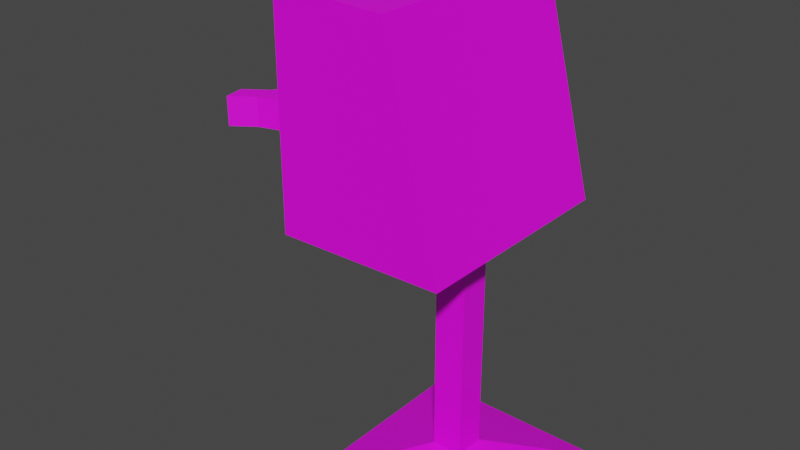 # Source: FactoryBot.blend  (saved by Blender 3.4.6; exported with 4.5.12 LTS)
import bpy
from mathutils import Matrix  # noqa: F401  (used for matrix-valued properties, if any)

bpy.ops.wm.read_factory_settings(use_empty=True)
scene = bpy.context.scene
scene.name = 'Scene'

# ---- collections
col_collection = bpy.data.collections.new('Collection'); scene.collection.children.link(col_collection)

# ---- images (referenced by path relative to the original .blend; pixels are not part of the script)
import os
ASSET_DIR = os.environ.get("B2B_ASSET_DIR", "")  # directory of the original .blend (textures are referenced by path, not embedded)
HERE = os.path.dirname(os.path.abspath(__file__))  # packed textures are extracted next to this script under _unpacked/

def load_image(name, relpath, width, height, colorspace="sRGB"):
    """Load a texture the original file referenced (path relative to the .blend, or extracted next to this script)."""
    p = next((c for c in (os.path.join(HERE, relpath), os.path.join(ASSET_DIR, relpath)) if relpath and os.path.exists(c)), "")
    if p:
        img = bpy.data.images.load(p, check_existing=True)
        img.name = name
    else:  # same state as the original file: an image datablock whose file is absent (Cycles renders it pink)
        img = bpy.data.images.new(name, width, height)
        img.source = "FILE"
        img.filepath = "//" + (relpath or name)
    img.colorspace_settings.name = colorspace
    return img
img_dungeons_2_texture_01_a_png = load_image('Dungeons_2_Texture_01_A.png', 'Dungeons_2_Texture_01_A.png', 1024, 1024, 'sRGB')

# ---- materials (node trees are filled in below, after node groups)
mat_material = bpy.data.materials.new('Material')
mat_material.alpha_threshold = 0.0
mat_material.use_transparent_shadow = False
mat_material.roughness = 0.5
mat_material.line_color = (0.0, 0.0, 0.0, 1.0)

# ---- material node trees
mat_material.use_nodes = True; mat_material.node_tree.nodes.clear()
_N = mat_material.node_tree.nodes; _L = mat_material.node_tree.links
n0 = _N.new('ShaderNodeOutputMaterial'); n0.name = 'Material Output'; n0.location = (300, 300)
n1 = _N.new('ShaderNodeBsdfPrincipled'); n1.name = 'Principled BSDF'; n1.location = (10, 300)
n1.distribution = 'GGX'
n1.subsurface_method = 'RANDOM_WALK_SKIN'
n1.inputs[3].default_value = 1.45
n1.inputs[27].default_value = (0.0, 0.0, 0.0, 1.0)
n1.inputs[28].default_value = 1.0
n2 = _N.new('ShaderNodeTexImage'); n2.name = 'Image Texture'; n2.location = (-300, 115)
n2.image = img_dungeons_2_texture_01_a_png
_L.new(n1.outputs[0], n0.inputs[0])
_L.new(n2.outputs[0], n1.inputs[0])
n0.is_active_output = True

# ---- world
world_world = bpy.data.worlds.new('World'); scene.world = world_world
world_world.use_nodes = True; world_world.node_tree.nodes.clear()
_N = world_world.node_tree.nodes; _L = world_world.node_tree.links
n0 = _N.new('ShaderNodeOutputWorld'); n0.name = 'World Output'; n0.location = (300, 300)
n1 = _N.new('ShaderNodeBackground'); n1.name = 'Background'; n1.location = (10, 300)
n1.inputs[0].default_value = (0.05088, 0.05088, 0.05088, 1.0)
_L.new(n1.outputs[0], n0.inputs[0])
n0.is_active_output = True
world_world.color = (0.05088, 0.05088, 0.05088)
world_world.use_sun_shadow = False
world_world.sun_shadow_jitter_overblur = 0.0

# ---- meshes
me_cube = bpy.data.meshes.new('Cube')
me_cube.from_pydata([(0.02185, 1.0, 0.9679), (0.5243, 1.0, -0.9679), (0.02185, -1.0, 0.9679), (0.5243, -1.0, -0.9679), (-1.471, 0.149, -0.2646), (-1.471, 0.149, -0.5625), (-1.471, -0.149, -0.2646), (-1.471, -0.149, -0.5625), (-1.023, 3.407e-09, 0.2255), (-0.7954, -0.1652, 0.3991), (-1.11, -0.2672, 0.3991), (-1.304, 3.407e-09, 0.3991), (-1.11, 0.2672, 0.3991), (-0.7954, 0.1652, 0.3991), (-0.9359, -0.2672, 0.6801), (-1.25, -0.1652, 0.6801), (-1.25, 0.1652, 0.6801), (-0.9359, 0.2672, 0.6801), (-0.7417, 3.407e-09, 0.6801), (-1.023, 3.407e-09, 0.8538), (-1.074, -0.1571, 0.2724), (-0.8891, -0.09708, 0.2724), (-0.9401, -0.2542, 0.3745), (-0.7555, 3.407e-09, 0.3745), (-0.8891, 0.09708, 0.2724), (-1.188, 3.407e-09, 0.2724), (-1.239, -0.1571, 0.3745), (-1.074, 0.1571, 0.2724), (-1.239, 0.1571, 0.3745), (-0.9401, 0.2542, 0.3745), (-0.7239, -0.09708, 0.5396), (-0.7239, 0.09708, 0.5396), (-1.023, -0.3142, 0.5396), (-0.8381, -0.2542, 0.5396), (-1.322, -0.09708, 0.5396), (-1.207, -0.2542, 0.5396), (-1.207, 0.2542, 0.5396), (-1.322, 0.09708, 0.5396), (-0.8381, 0.2542, 0.5396), (-1.023, 0.3142, 0.5396), (-0.8065, -0.1571, 0.7048), (-1.105, -0.2542, 0.7048), (-1.29, 3.407e-09, 0.7048), (-1.105, 0.2542, 0.7048), (-0.8065, 0.1571, 0.7048), (-0.9717, -0.1571, 0.8069), (-0.8576, 3.407e-09, 0.8069), (-1.156, -0.09708, 0.8069), (-1.156, 0.09708, 0.8069), (-0.9717, 0.1571, 0.8069), (-0.9899, 1.0, -1.0), (-0.9899, -1.0, -1.0), (-0.9899, -1.0, 1.0), (-0.9899, 1.0, 1.0), (-1.959, 0.3267, -0.5503), (-1.96, -0.3257, -0.5503), (-1.96, -0.3257, -0.2769), (-1.959, 0.3267, -0.2769), (-0.9899, 0.0, -1.0), (0.02185, 0.0, 0.9679), (-0.9899, 0.0, 1.0), (0.5243, 0.0, -0.9679), (-1.471, 0.0, -0.5625), (-1.471, 0.0, -0.2646), (-1.857, 0.0, -0.5625), (-1.857, 0.0, -0.2646), (-0.9899, -0.5, -1.0), (0.02185, -0.5, 0.9679), (-1.471, -0.07448, -0.5625), (-1.992, -0.1321, -0.5503), (-0.9899, -0.5, 1.0), (0.5243, -0.5, -0.9679), (-1.471, -0.07448, -0.2646), (-1.992, -0.1321, -0.2769), (-0.9899, 0.5, 1.0), (0.5243, 0.5, -0.9679), (-1.471, 0.07448, -0.2646), (-1.994, 0.1348, -0.2769), (-0.9899, 0.5, -1.0), (0.02185, 0.5, 0.9679), (-1.471, 0.07448, -0.5625), (-1.994, 0.1348, -0.5503), (-2.194, -0.3381, -0.4897), (-2.18, -0.4172, -0.4897), (-2.18, -0.4172, -0.3374), (-2.194, -0.3381, -0.3374), (-2.168, 0.421, -0.3374), (-2.168, 0.421, -0.4897), (-2.182, 0.3425, -0.3374), (-2.182, 0.3425, -0.4897), (-2.204, -0.2809, -0.5503), (-2.171, -0.4745, -0.5503), (-2.171, -0.4745, -0.2769), (-2.204, -0.2809, -0.2769), (-2.157, 0.4777, -0.2769), (-2.157, 0.4777, -0.5503), (-2.193, 0.2858, -0.2769), (-2.193, 0.2858, -0.5503), (-1.959, -0.1523, -0.4897), (-1.946, -0.2315, -0.4897), (-1.946, -0.2315, -0.3374), (-1.959, -0.1523, -0.3374), (-1.936, 0.2237, -0.3374), (-1.936, 0.2237, -0.4897), (-1.95, 0.1453, -0.3374), (-1.95, 0.1453, -0.4897)], [], [(67, 70, 52, 2), (3, 2, 52, 51), (7, 6, 56, 55), (66, 71, 3, 51), (71, 67, 2, 3), (50, 53, 0, 1), (8, 21, 20), (9, 21, 23), (8, 20, 25), (8, 25, 27), (8, 27, 24), (9, 23, 30), (10, 22, 32), (11, 26, 34), (12, 28, 36), (13, 29, 38), (9, 30, 33), (10, 32, 35), (11, 34, 37), (12, 36, 39), (13, 38, 31), (14, 40, 45), (15, 41, 47), (16, 42, 48), (17, 43, 49), (18, 44, 46), (46, 49, 19), (46, 44, 49), (44, 17, 49), (49, 48, 19), (49, 43, 48), (43, 16, 48), (48, 47, 19), (48, 42, 47), (42, 15, 47), (47, 45, 19), (47, 41, 45), (41, 14, 45), (45, 46, 19), (45, 40, 46), (40, 18, 46), (31, 44, 18), (31, 38, 44), (38, 17, 44), (39, 43, 17), (39, 36, 43), (36, 16, 43), (37, 42, 16), (37, 34, 42), (34, 15, 42), (35, 41, 15), (35, 32, 41), (32, 14, 41), (33, 40, 14), (33, 30, 40), (30, 18, 40), (38, 39, 17), (38, 29, 39), (29, 12, 39), (36, 37, 16), (36, 28, 37), (28, 11, 37), (34, 35, 15), (34, 26, 35), (26, 10, 35), (32, 33, 14), (32, 22, 33), (22, 9, 33), (30, 31, 18), (30, 23, 31), (23, 13, 31), (24, 29, 13), (24, 27, 29), (27, 12, 29), (27, 28, 12), (27, 25, 28), (25, 11, 28), (25, 26, 11), (25, 20, 26), (20, 10, 26), (23, 24, 13), (23, 21, 24), (21, 8, 24), (20, 22, 10), (20, 21, 22), (21, 9, 22), (80, 5, 50, 78), (6, 7, 51, 52), (5, 4, 53, 50), (72, 6, 52, 70), (81, 77, 96, 97), (4, 5, 54, 57), (68, 7, 55, 69), (76, 4, 57, 77), (72, 63, 65, 73), (80, 62, 64, 81), (69, 73, 65, 64), (76, 63, 60, 74), (68, 62, 58, 66), (75, 79, 59, 61), (78, 75, 61, 58), (79, 74, 60, 59), (7, 68, 66, 51), (69, 55, 91, 90), (6, 72, 73, 56), (62, 68, 69, 64), (63, 72, 70, 60), (61, 59, 67, 71), (58, 61, 71, 66), (59, 60, 70, 67), (0, 53, 74, 79), (50, 1, 75, 78), (1, 0, 79, 75), (4, 76, 74, 53), (5, 80, 81, 54), (63, 76, 77, 65), (64, 65, 77, 81), (62, 80, 78, 58), (88, 86, 102, 104), (73, 69, 90, 93), (56, 73, 93, 92), (55, 56, 92, 91), (89, 88, 104, 105), (57, 54, 95, 94), (77, 57, 94, 96), (54, 81, 97, 95), (83, 82, 90, 91), (84, 83, 91, 92), (85, 84, 92, 93), (82, 85, 93, 90), (87, 86, 94, 95), (86, 88, 96, 94), (89, 87, 95, 97), (88, 89, 97, 96), (99, 100, 101, 98), (105, 104, 102, 103), (85, 82, 98, 101), (83, 84, 100, 99), (87, 89, 105, 103), (86, 87, 103, 102), (84, 85, 101, 100), (82, 83, 99, 98)])
_uv = me_cube.uv_layers.new(name='UVMap')
_uv.uv.foreach_set('vector', [0.3769, 0.1415, 0.3728, 0.1415, 0.3728, 0.1405, 0.3769, 0.1405, 0.3809, 0.1405, 0.3769, 0.1405, 0.3769, 0.1364, 0.3809, 0.1364, 0.2979, 0.008844, 0.3037, 0.008844, 0.3037, 0.008844, 0.2979, 0.008844, 0.385, 0.1415, 0.3809, 0.1415, 0.3809, 0.1405, 0.385, 0.1405, 0.3809, 0.1415, 0.3769, 0.1415, 0.3769, 0.1405, 0.3809, 0.1405, 0.3809, 0.1486, 0.3769, 0.1486, 0.3769, 0.1445, 0.3809, 0.1445, 0.1818, 0.0, 0.2273, 0.07873, 0.1364, 0.07873, 0.2727, 0.1575, 0.3182, 0.07873, 0.3636, 0.1575, 0.9091, 0.0, 0.9545, 0.07873, 0.8636, 0.07873, 0.7273, 0.0, 0.7727, 0.07873, 0.6818, 0.07873, 0.5455, 0.0, 0.5909, 0.07873, 0.5, 0.07873, 0.2727, 0.1575, 0.3636, 0.1575, 0.3182, 0.2362, 0.09091, 0.1575, 0.1818, 0.1575, 0.1364, 0.2362, 0.01953, 0.01188, 0.01953, 0.01188, 0.01953, 0.01188, 0.01953, 0.01188, 0.01953, 0.01188, 0.01953, 0.01188, 0.4545, 0.1575, 0.5455, 0.1575, 0.5, 0.2362, 0.2727, 0.1575, 0.3182, 0.2362, 0.2273, 0.2362, 0.01953, 0.01188, 0.01953, 0.01188, 0.01953, 0.01188, 0.3105, 0.383, 0.3105, 0.383, 0.3105, 0.383, 0.01953, 0.01188, 0.01953, 0.01188, 0.01953, 0.01188, 0.4545, 0.1575, 0.5, 0.2362, 0.4091, 0.2362, 0.1818, 0.3149, 0.2727, 0.3149, 0.2273, 0.3937, 0.01953, 0.01188, 0.01953, 0.01188, 0.01953, 0.01188, 0.01953, 0.01188, 0.01953, 0.01188, 0.01953, 0.01188, 0.5455, 0.3149, 0.6364, 0.3149, 0.5909, 0.3937, 0.3636, 0.3149, 0.4545, 0.3149, 0.4091, 0.3937, 0.4091, 0.3937, 0.5, 0.3937, 0.4545, 0.4724, 0.4091, 0.3937, 0.4545, 0.3149, 0.5, 0.3937, 0.4545, 0.3149, 0.5455, 0.3149, 0.5, 0.3937, 0.01953, 0.01188, 0.01953, 0.01188, 0.01953, 0.01188, 0.01953, 0.01188, 0.01953, 0.01188, 0.01953, 0.01188, 0.01953, 0.01188, 0.01953, 0.01188, 0.01953, 0.01188, 0.01953, 0.01188, 0.01953, 0.01188, 0.01953, 0.01188, 0.01953, 0.01188, 0.01953, 0.01188, 0.01953, 0.01188, 0.01953, 0.01188, 0.01953, 0.01188, 0.01953, 0.01188, 0.01953, 0.01188, 0.01953, 0.01188, 0.01953, 0.01188, 0.01953, 0.01188, 0.01953, 0.01188, 0.01953, 0.01188, 0.09091, 0.3149, 0.1818, 0.3149, 0.1364, 0.3937, 0.2273, 0.3937, 0.3182, 0.3937, 0.2727, 0.4724, 0.2273, 0.3937, 0.2727, 0.3149, 0.3182, 0.3937, 0.2727, 0.3149, 0.3636, 0.3149, 0.3182, 0.3937, 0.4091, 0.2362, 0.4545, 0.3149, 0.3636, 0.3149, 0.4091, 0.2362, 0.5, 0.2362, 0.4545, 0.3149, 0.5, 0.2362, 0.5455, 0.3149, 0.4545, 0.3149, 0.5909, 0.2362, 0.6364, 0.3149, 0.5455, 0.3149, 0.01953, 0.01188, 0.01953, 0.01188, 0.01953, 0.01188, 0.01953, 0.01188, 0.01953, 0.01188, 0.01953, 0.01188, 0.01953, 0.01188, 0.01953, 0.01188, 0.01953, 0.01188, 0.3105, 0.383, 0.3105, 0.383, 0.3105, 0.383, 0.01953, 0.01188, 0.01953, 0.01188, 0.01953, 0.01188, 0.01953, 0.01188, 0.01953, 0.01188, 0.01953, 0.01188, 0.01953, 0.01188, 0.01953, 0.01188, 0.01953, 0.01188, 0.1364, 0.2362, 0.1818, 0.3149, 0.09091, 0.3149, 0.2273, 0.2362, 0.2727, 0.3149, 0.1818, 0.3149, 0.2273, 0.2362, 0.3182, 0.2362, 0.2727, 0.3149, 0.3182, 0.2362, 0.3636, 0.3149, 0.2727, 0.3149, 0.5, 0.2362, 0.5909, 0.2362, 0.5455, 0.3149, 0.5, 0.2362, 0.5455, 0.1575, 0.5909, 0.2362, 0.5455, 0.1575, 0.6364, 0.1575, 0.5909, 0.2362, 0.01953, 0.01188, 0.01953, 0.01188, 0.01953, 0.01188, 0.01953, 0.01188, 0.01953, 0.01188, 0.01953, 0.01188, 0.01953, 0.01188, 0.01953, 0.01188, 0.01953, 0.01188, 0.01953, 0.01188, 0.01953, 0.01188, 0.01953, 0.01188, 0.01953, 0.01188, 0.01953, 0.01188, 0.01953, 0.01188, 0.01953, 0.01188, 0.01953, 0.01188, 0.01953, 0.01188, 0.1364, 0.2362, 0.2273, 0.2362, 0.1818, 0.3149, 0.1364, 0.2362, 0.1818, 0.1575, 0.2273, 0.2362, 0.1818, 0.1575, 0.2727, 0.1575, 0.2273, 0.2362, 0.3182, 0.2362, 0.4091, 0.2362, 0.3636, 0.3149, 0.3182, 0.2362, 0.3636, 0.1575, 0.4091, 0.2362, 0.3636, 0.1575, 0.4545, 0.1575, 0.4091, 0.2362, 0.5, 0.07873, 0.5455, 0.1575, 0.4545, 0.1575, 0.5, 0.07873, 0.5909, 0.07873, 0.5455, 0.1575, 0.5909, 0.07873, 0.6364, 0.1575, 0.5455, 0.1575, 0.6818, 0.07873, 0.7273, 0.1575, 0.6364, 0.1575, 0.6818, 0.07873, 0.7727, 0.07873, 0.7273, 0.1575, 0.01953, 0.01188, 0.01953, 0.01188, 0.01953, 0.01188, 0.01953, 0.01188, 0.01953, 0.01188, 0.01953, 0.01188, 0.8636, 0.07873, 0.9545, 0.07873, 0.9091, 0.1575, 0.9545, 0.07873, 1.0, 0.1575, 0.9091, 0.1575, 0.3636, 0.1575, 0.4091, 0.07873, 0.4545, 0.1575, 0.3636, 0.1575, 0.3182, 0.07873, 0.4091, 0.07873, 0.3182, 0.07873, 0.3636, 0.0, 0.4091, 0.07873, 0.1364, 0.07873, 0.1818, 0.1575, 0.09091, 0.1575, 0.1364, 0.07873, 0.2273, 0.07873, 0.1818, 0.1575, 0.2273, 0.07873, 0.2727, 0.1575, 0.1818, 0.1575, 0.3792, 0.1505, 0.3792, 0.1503, 0.3809, 0.1486, 0.3809, 0.1496, 0.3786, 0.1509, 0.3792, 0.1509, 0.3809, 0.1527, 0.3769, 0.1527, 0.3792, 0.1503, 0.3786, 0.1503, 0.3769, 0.1486, 0.3809, 0.1486, 0.3786, 0.1508, 0.3786, 0.1509, 0.3769, 0.1527, 0.3769, 0.1517, 0.2979, 0.01316, 0.3037, 0.01316, 0.3037, 0.01316, 0.2979, 0.01316, 0.3037, 0.01459, 0.2979, 0.01459, 0.2979, 0.01459, 0.3037, 0.01459, 0.2979, 0.01028, 0.2979, 0.008844, 0.2979, 0.008844, 0.2979, 0.01028, 0.3037, 0.01316, 0.3037, 0.01459, 0.3037, 0.01459, 0.3037, 0.01316, 0.3037, 0.01028, 0.3037, 0.01172, 0.3037, 0.01172, 0.3037, 0.01028, 0.2979, 0.01316, 0.2979, 0.01172, 0.2979, 0.01172, 0.2979, 0.01316, 0.2979, 0.01028, 0.3037, 0.01028, 0.3037, 0.01172, 0.2979, 0.01172, 0.3786, 0.1505, 0.3786, 0.1506, 0.3769, 0.1506, 0.3769, 0.1496, 0.3792, 0.1508, 0.3792, 0.1506, 0.3809, 0.1506, 0.3809, 0.1517, 0.3809, 0.1435, 0.3769, 0.1435, 0.3769, 0.1425, 0.3809, 0.1425, 0.385, 0.1435, 0.3809, 0.1435, 0.3809, 0.1425, 0.385, 0.1425, 0.3769, 0.1435, 0.3728, 0.1435, 0.3728, 0.1425, 0.3769, 0.1425, 0.3792, 0.1509, 0.3792, 0.1508, 0.3809, 0.1517, 0.3809, 0.1527, 0.2979, 0.01028, 0.2979, 0.008844, 0.2979, 0.008844, 0.2979, 0.01028, 0.3037, 0.008844, 0.3037, 0.01028, 0.3037, 0.01028, 0.3037, 0.008844, 0.2979, 0.01172, 0.2979, 0.01028, 0.2979, 0.01028, 0.2979, 0.01172, 0.3786, 0.1506, 0.3786, 0.1508, 0.3769, 0.1517, 0.3769, 0.1506, 0.3809, 0.1425, 0.3769, 0.1425, 0.3769, 0.1415, 0.3809, 0.1415, 0.385, 0.1425, 0.3809, 0.1425, 0.3809, 0.1415, 0.385, 0.1415, 0.3769, 0.1425, 0.3728, 0.1425, 0.3728, 0.1415, 0.3769, 0.1415, 0.3769, 0.1445, 0.3728, 0.1445, 0.3728, 0.1435, 0.3769, 0.1435, 0.385, 0.1445, 0.3809, 0.1445, 0.3809, 0.1435, 0.385, 0.1435, 0.3809, 0.1445, 0.3769, 0.1445, 0.3769, 0.1435, 0.3809, 0.1435, 0.3786, 0.1503, 0.3786, 0.1505, 0.3769, 0.1496, 0.3769, 0.1486, 0.2979, 0.01459, 0.2979, 0.01316, 0.2979, 0.01316, 0.2979, 0.01459, 0.3037, 0.01172, 0.3037, 0.01316, 0.3037, 0.01316, 0.3037, 0.01172, 0.2979, 0.01172, 0.3037, 0.01172, 0.3037, 0.01316, 0.2979, 0.01316, 0.3792, 0.1506, 0.3792, 0.1505, 0.3809, 0.1496, 0.3809, 0.1506, 0.3108, 0.3853, 0.3108, 0.3861, 0.3108, 0.3861, 0.3108, 0.3853, 0.3037, 0.01028, 0.2979, 0.01028, 0.2979, 0.01028, 0.3037, 0.01028, 0.3037, 0.008844, 0.3037, 0.01028, 0.3037, 0.01028, 0.3037, 0.008844, 0.2979, 0.008844, 0.3037, 0.008844, 0.3037, 0.008844, 0.2979, 0.008844, 0.3064, 0.3853, 0.3108, 0.3853, 0.3108, 0.3853, 0.3064, 0.3853, 0.3037, 0.01459, 0.2979, 0.01459, 0.2979, 0.01459, 0.3037, 0.01459, 0.3037, 0.01316, 0.3037, 0.01459, 0.3037, 0.01459, 0.3037, 0.01316, 0.2979, 0.01459, 0.2979, 0.01316, 0.2979, 0.01316, 0.2979, 0.01459, 0.2992, 0.009269, 0.2992, 0.009856, 0.2979, 0.01028, 0.2979, 0.008844, 0.3024, 0.009269, 0.2992, 0.009269, 0.2979, 0.008844, 0.3037, 0.008844, 0.3024, 0.009856, 0.3024, 0.009269, 0.3037, 0.008844, 0.3037, 0.01028, 0.2992, 0.009856, 0.3024, 0.009856, 0.3037, 0.01028, 0.2979, 0.01028, 0.2992, 0.01417, 0.3024, 0.01417, 0.3037, 0.01459, 0.2979, 0.01459, 0.3024, 0.01417, 0.3024, 0.01358, 0.3037, 0.01316, 0.3037, 0.01459, 0.2992, 0.01358, 0.2992, 0.01417, 0.2979, 0.01459, 0.2979, 0.01316, 0.3024, 0.01358, 0.2992, 0.01358, 0.2979, 0.01316, 0.3037, 0.01316, 0.3064, 0.3795, 0.3108, 0.3795, 0.3108, 0.3803, 0.3064, 0.3803, 0.3064, 0.3853, 0.3108, 0.3853, 0.3108, 0.3861, 0.3064, 0.3861, 0.3108, 0.3803, 0.3064, 0.3803, 0.3064, 0.3803, 0.3108, 0.3803, 0.3064, 0.3795, 0.3108, 0.3795, 0.3108, 0.3795, 0.3064, 0.3795, 0.3064, 0.3861, 0.3064, 0.3853, 0.3064, 0.3853, 0.3064, 0.3861, 0.3108, 0.3861, 0.3064, 0.3861, 0.3064, 0.3861, 0.3108, 0.3861, 0.3108, 0.3795, 0.3108, 0.3803, 0.3108, 0.3803, 0.3108, 0.3795, 0.3064, 0.3803, 0.3064, 0.3795, 0.3064, 0.3795, 0.3064, 0.3803])
me_cube.materials.append(mat_material)
me_cube.use_mirror_vertex_groups = False
me_cube.update()
me_cube_001 = bpy.data.meshes.new('Cube.001')
me_cube_001.from_pydata([(-1.0, -1.0, -1.0), (-1.0, -1.0, 1.0), (-1.0, 1.0, -1.0), (-1.0, 1.0, 1.0), (1.0, -1.0, -1.0), (1.0, -1.0, 1.0), (1.0, 1.0, -1.0), (1.0, 1.0, 1.0), (-1.0, 1.0, -22.13), (-1.0, -1.0, -22.13), (1.0, 1.0, -22.13), (1.0, -1.0, -22.13), (-6.406, 6.406, -24.0), (-6.406, -6.406, -24.0), (6.406, 6.406, -24.0), (6.406, -6.406, -24.0)], [], [(0, 1, 3, 2), (2, 3, 7, 6), (6, 7, 5, 4), (4, 5, 1, 0), (4, 0, 9, 11), (7, 3, 1, 5), (9, 8, 12, 13), (2, 6, 10, 8), (0, 2, 8, 9), (6, 4, 11, 10), (12, 14, 15, 13), (11, 9, 13, 15), (8, 10, 14, 12), (10, 11, 15, 14)])
_uv = me_cube_001.uv_layers.new(name='UVMap')
_uv.uv.foreach_set('vector', [0.375, 0.0, 0.625, 0.0, 0.625, 0.25, 0.375, 0.25, 0.375, 0.25, 0.625, 0.25, 0.625, 0.5, 0.375, 0.5, 0.375, 0.5, 0.625, 0.5, 0.625, 0.75, 0.375, 0.75, 0.375, 0.75, 0.625, 0.75, 0.625, 1.0, 0.375, 1.0, 0.2622, 0.01465, 0.2622, 0.01562, 0.2622, 0.01562, 0.2622, 0.01465, 0.625, 0.5, 0.875, 0.5, 0.875, 0.75, 0.625, 0.75, 0.2622, 0.01172, 0.2622, 0.0127, 0.2622, 0.0127, 0.2622, 0.01172, 0.2622, 0.0127, 0.2622, 0.01367, 0.2622, 0.01367, 0.2622, 0.0127, 0.2622, 0.01172, 0.2622, 0.0127, 0.2622, 0.0127, 0.2622, 0.01172, 0.2622, 0.01367, 0.2622, 0.01465, 0.2622, 0.01465, 0.2622, 0.01367, 0.2612, 0.01367, 0.2622, 0.01367, 0.2622, 0.01465, 0.2612, 0.01465, 0.2622, 0.01465, 0.2622, 0.01562, 0.2622, 0.01562, 0.2622, 0.01465, 0.2622, 0.0127, 0.2622, 0.01367, 0.2622, 0.01367, 0.2622, 0.0127, 0.2622, 0.01367, 0.2622, 0.01465, 0.2622, 0.01465, 0.2622, 0.01367])
me_cube_001.materials.append(mat_material)
me_cube_001.update()

# ---- objects
ob_cube = bpy.data.objects.new('Cube', me_cube)
ob_cube_001 = bpy.data.objects.new('Cube.001', me_cube_001)

# ---- transforms, parenting, visibility, modifiers, constraints
ob_cube.parent = ob_cube_001
ob_cube.matrix_parent_inverse = Matrix(((7.07, -0.0, 0.0, -0.0), (-0.0, 7.07, -0.0, 0.0), (0.0, -0.0, 7.07, -0.0), (-0.0, 0.0, -0.0, 1.0)))
ob_cube.location = (0.0, 0.0, 0.0)
ob_cube.lock_rotations_4d = False
ob_cube.empty_display_type = 'ARROWS'
ob_cube.lineart.crease_threshold = 0.0
ob_cube_001.location = (0.0, 0.0, 0.0)
ob_cube_001.scale = (0.1414, 0.1414, 0.1414)

# ---- collection membership
col_collection.objects.link(ob_cube)
col_collection.objects.link(ob_cube_001)

# ---- scene / render settings (as saved in the file)
scene.frame_start = 1; scene.frame_end = 250; scene.frame_set(1)
scene.render.engine = 'BLENDER_EEVEE_NEXT'
scene.cycles.sampling_pattern = 'TABULATED_SOBOL'
scene.cycles.use_light_tree = False
scene.view_settings.view_transform = 'Filmic'
bpy.context.view_layer.update()

# ---- added for rendering (the .blend has no active camera and no usable light): camera, sun
cam_auto = bpy.data.cameras.new('AutoCamera')
cam_auto.lens = 50.0
cam_auto.sensor_width = 36.0
cam_auto.clip_end = 1000.0
ob_auto_camera = bpy.data.objects.new('AutoCamera', cam_auto)
scene.collection.objects.link(ob_auto_camera)
ob_auto_camera.location = (4.66497, -6.37647, 3.05363)
ob_auto_camera.rotation_euler = (1.09748, -7.21219e-08, 0.694738)
scene.camera = ob_auto_camera
light_auto_sun = bpy.data.lights.new('AutoSun', 'SUN')
light_auto_sun.energy = 3.0
light_auto_sun.angle = 0.0523599
ob_auto_sun = bpy.data.objects.new('AutoSun', light_auto_sun)
scene.collection.objects.link(ob_auto_sun)
ob_auto_sun.rotation_euler = (0.872665, 0.174533, 0.523599)
bpy.context.view_layer.update()
